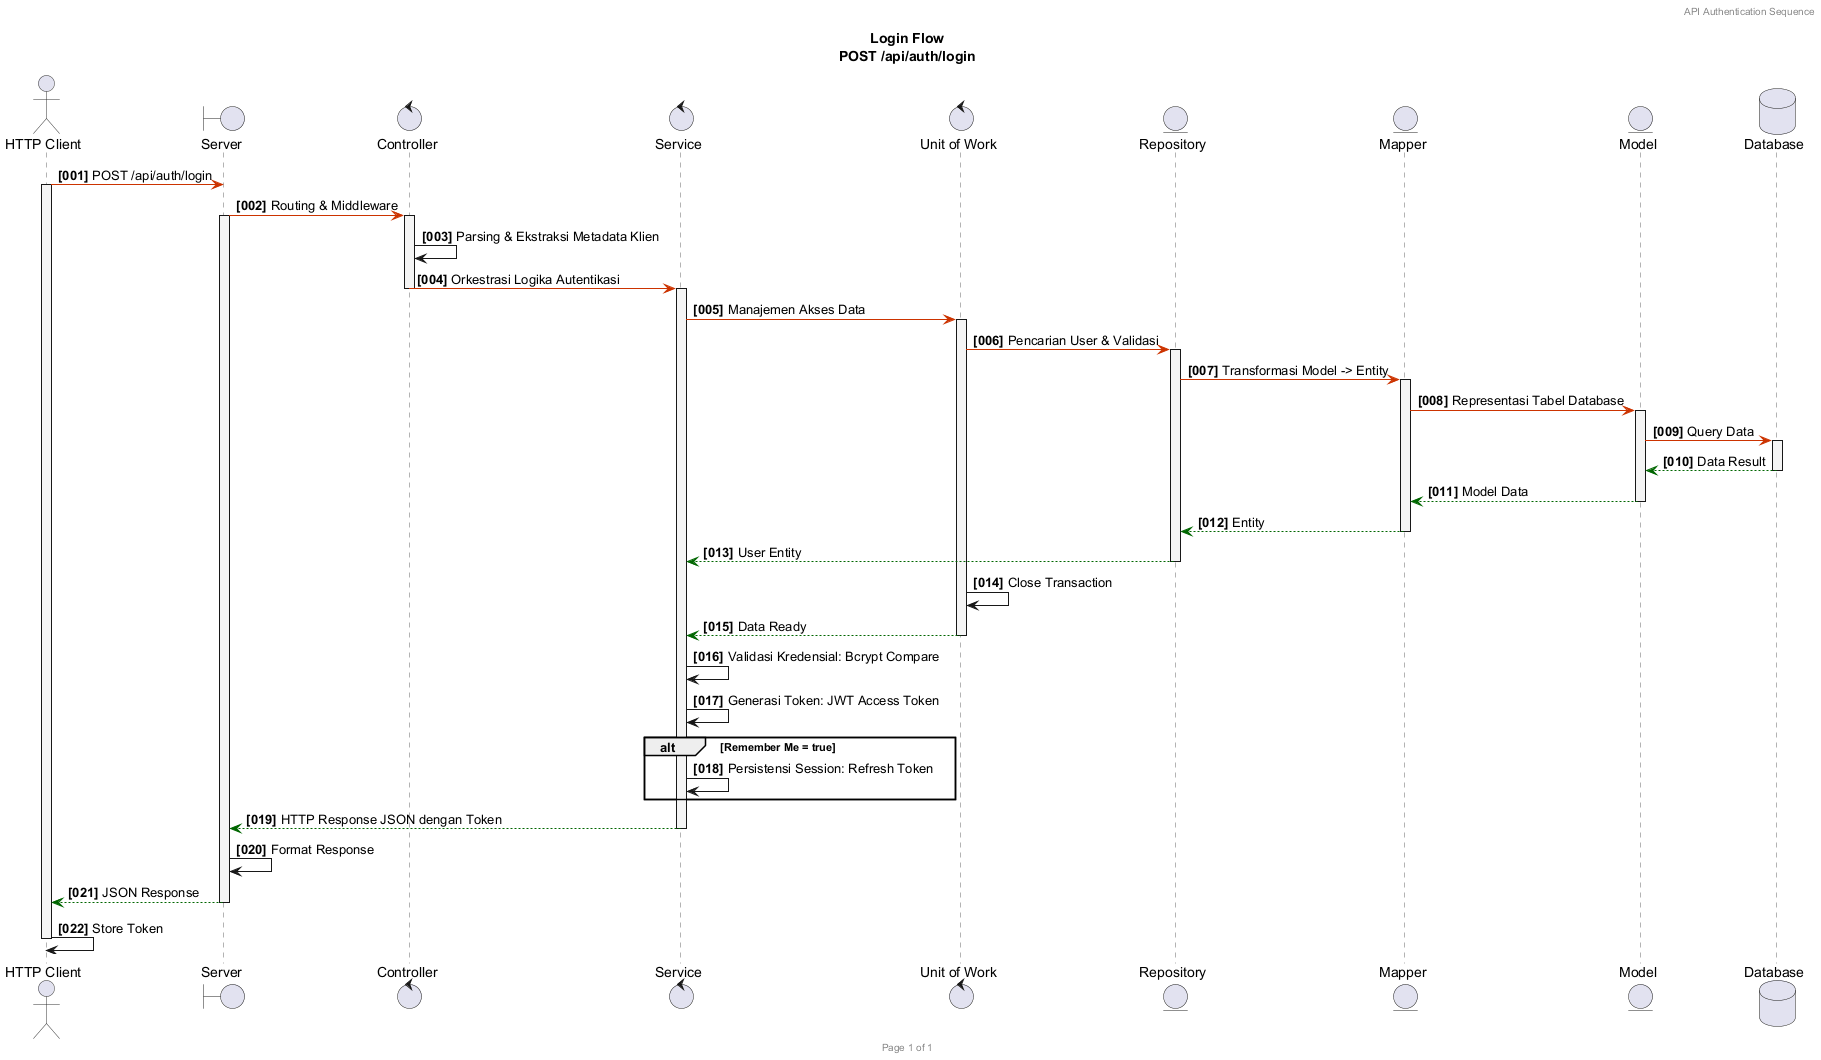

The diagram above was rendered by PlantUML. Its source (embedded in the PNG):
@startuml
skinparam sequence {
  ActorBorderColor #333333
  LifeLineBorderColor #666666
  LifeLineBackgroundColor #F5F5F5
  ParticipantBorderColor #333333
  ParticipantBackgroundColor #E8E8E8
  ParticipantFontSize 13
}

title **Login Flow**\nPOST /api/auth/login
header API Authentication Sequence
footer Page 1 of 1

actor "HTTP Client" as Client
boundary "Server" as Server
control "Controller" as Controller
control "Service" as Service
control "Unit of Work" as UoW
entity "Repository" as Repository
entity "Mapper" as Mapper
entity "Model" as Model
database "Database" as Database

autonumber "<b>[000]"

Client -[#CC3300]> Server : POST /api/auth/login
activate Client

Server -[#CC3300]> Controller : Routing & Middleware
activate Server
activate Controller

Controller -> Controller : Parsing & Ekstraksi Metadata Klien
Controller -[#CC3300]> Service : Orkestrasi Logika Autentikasi
deactivate Controller
activate Service

Service -[#CC3300]> UoW : Manajemen Akses Data
activate UoW

UoW -[#CC3300]> Repository : Pencarian User & Validasi
activate Repository

Repository -[#CC3300]> Mapper : Transformasi Model -> Entity
activate Mapper

Mapper -[#CC3300]> Model : Representasi Tabel Database
activate Model

Model -[#CC3300]> Database : Query Data
activate Database
Database -[#006600]-> Model : Data Result
deactivate Database

Model -[#006600]-> Mapper : Model Data
deactivate Model

Mapper -[#006600]-> Repository : Entity
deactivate Mapper

Repository -[#006600]-> Service : User Entity
deactivate Repository

UoW -> UoW : Close Transaction
UoW -[#006600]-> Service : Data Ready
deactivate UoW

Service -> Service : Validasi Kredensial: Bcrypt Compare
Service -> Service : Generasi Token: JWT Access Token

alt Remember Me = true
    Service -> Service : Persistensi Session: Refresh Token
end

Service -[#006600]-> Server : HTTP Response JSON dengan Token
deactivate Service

Server -> Server : Format Response
Server -[#006600]-> Client : JSON Response
deactivate Server

Client -> Client : Store Token
deactivate Client

@enduml